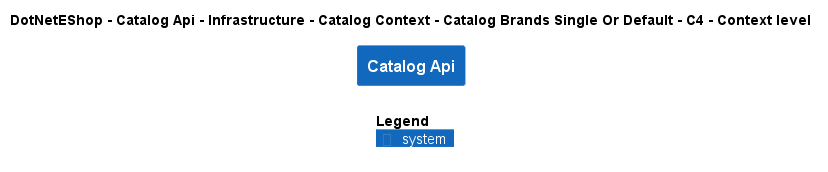

The diagram above was rendered by PlantUML. Its source (embedded in the PNG):
@startuml
!include ..\..\..\..\..\..\..\..\..\.c4s\C4_Context.puml

AddElementTag("c4interflow:lifecycle:new", $bgColor=green, $fontColor=#ffffff, $borderColor=green, $shadowing="False")
AddElementTag("c4interflow:lifecycle:changed", $bgColor=orange, $fontColor=#ffffff, $borderColor=orange, $shadowing="False")
AddElementTag("c4interflow:lifecycle:removed", $bgColor=red, $fontColor=#ffffff, $borderColor=red, $shadowing="False")

AddRelTag("c4interflow:lifecycle:new", $textColor=green, $lineColor=green)
AddRelTag("c4interflow:lifecycle:changed", $textColor=orange, $lineColor=orange)
AddRelTag("c4interflow:lifecycle:removed", $textColor=red, $lineColor=red)

SHOW_PERSON_PORTRAIT()
LAYOUT_TOP_DOWN()

skinparam linetype polyline

title DotNetEShop - Catalog Api - Infrastructure - Catalog Context - Catalog Brands Single Or Default - C4 - Context level

System(DotNetEShop.SoftwareSystems.CatalogApi, "Catalog Api", "")



SHOW_LEGEND()
@enduml